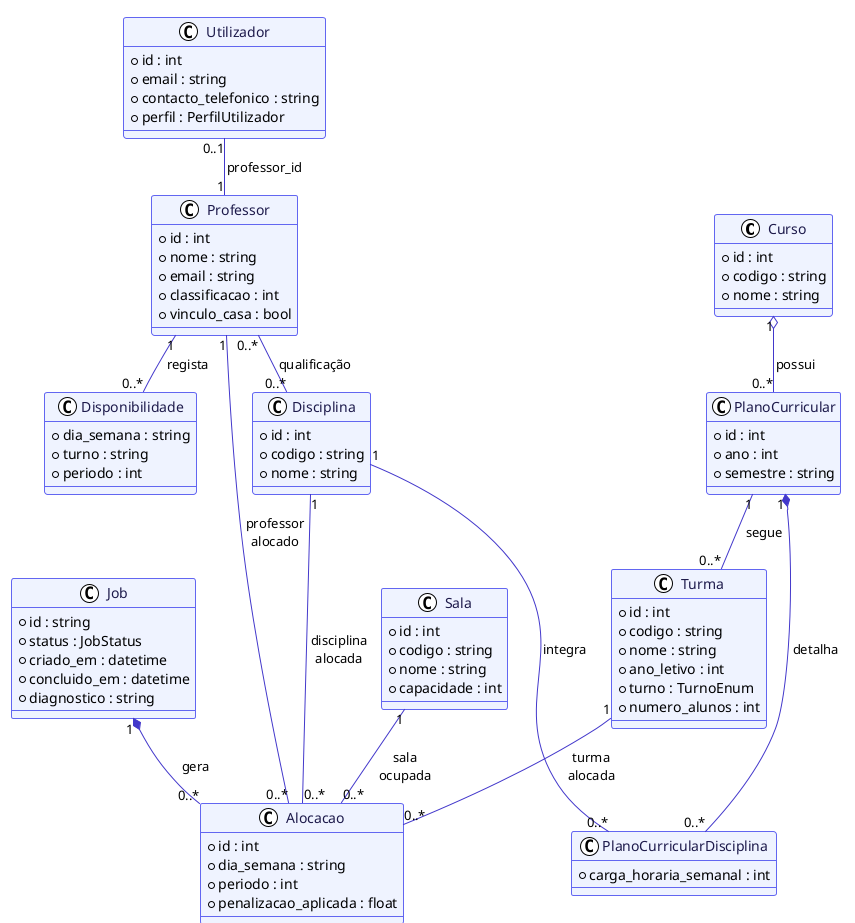

The diagram above was rendered by PlantUML. Its source (embedded in the PNG):
@startuml classes
!pragma layout smetana
!theme plain
skinparam backgroundColor white
skinparam class {
  BackgroundColor #EEF2FF
  BorderColor #6366F1
  FontColor #1E1B4B
  ArrowColor #4338CA
}

class Curso {
  +id : int
  +codigo : string
  +nome : string
}

class PlanoCurricular {
  +id : int
  +ano : int
  +semestre : string
}

class PlanoCurricularDisciplina {
  +carga_horaria_semanal : int
}

class Disciplina {
  +id : int
  +codigo : string
  +nome : string
}

class Turma {
  +id : int
  +codigo : string
  +nome : string
  +ano_letivo : int
  +turno : TurnoEnum
  +numero_alunos : int
}

class Sala {
  +id : int
  +codigo : string
  +nome : string
  +capacidade : int
}

class Professor {
  +id : int
  +nome : string
  +email : string
  +classificacao : int
  +vinculo_casa : bool
}

class Disponibilidade {
  +dia_semana : string
  +turno : string
  +periodo : int
}

class Utilizador {
  +id : int
  +email : string
  +contacto_telefonico : string
  +perfil : PerfilUtilizador
}

class Job {
  +id : string
  +status : JobStatus
  +criado_em : datetime
  +concluido_em : datetime
  +diagnostico : string
}

class Alocacao {
  +id : int
  +dia_semana : string
  +periodo : int
  +penalizacao_aplicada : float
}

Curso "1" o-- "0..*" PlanoCurricular : possui
PlanoCurricular "1" *-- "0..*" PlanoCurricularDisciplina : detalha
Disciplina "1" --- "0..*" PlanoCurricularDisciplina : integra
PlanoCurricular "1" -- "0..*" Turma : segue

Professor "0..*" -- "0..*" Disciplina : qualificação
Professor "1" -- "0..*" Disponibilidade : regista
Utilizador "0..1" -- "1" Professor : professor_id

Job "1" *-- "0..*" Alocacao : gera
Turma "1" -- "0..*" Alocacao : turma\nalocada
Disciplina "1" --- "0..*" Alocacao : disciplina\nalocada
Professor "1" --- "0..*" Alocacao : professor\nalocado
Sala "1" -- "0..*" Alocacao : sala\nocupada

@enduml